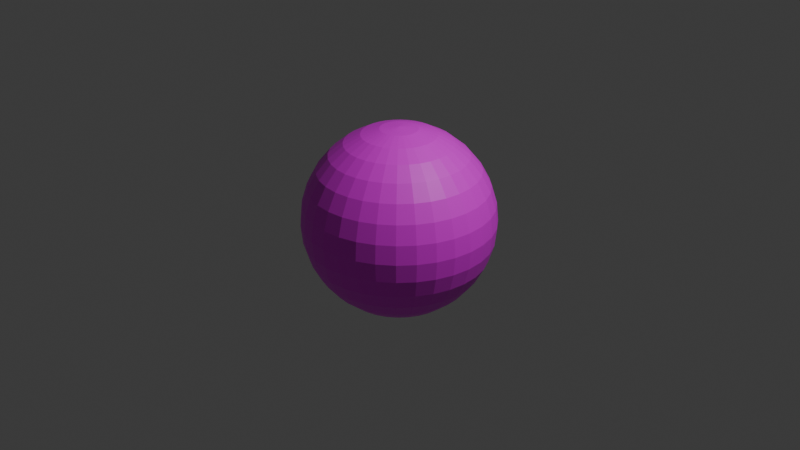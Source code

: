 # Source: sphere.blend  (saved by Blender 4.2.66; exported with 4.5.12 LTS)
import bpy
from mathutils import Matrix  # noqa: F401  (used for matrix-valued properties, if any)

bpy.ops.wm.read_factory_settings(use_empty=True)
scene = bpy.context.scene
scene.name = 'Scene'

# ---- collections
col_collection = bpy.data.collections.new('Collection'); scene.collection.children.link(col_collection)

# ---- images (referenced by path relative to the original .blend; pixels are not part of the script)
import os
ASSET_DIR = os.environ.get("B2B_ASSET_DIR", "")  # directory of the original .blend (textures are referenced by path, not embedded)
HERE = os.path.dirname(os.path.abspath(__file__))  # packed textures are extracted next to this script under _unpacked/

def load_image(name, relpath, width, height, colorspace="sRGB"):
    """Load a texture the original file referenced (path relative to the .blend, or extracted next to this script)."""
    p = next((c for c in (os.path.join(HERE, relpath), os.path.join(ASSET_DIR, relpath)) if relpath and os.path.exists(c)), "")
    if p:
        img = bpy.data.images.load(p, check_existing=True)
        img.name = name
    else:  # same state as the original file: an image datablock whose file is absent (Cycles renders it pink)
        img = bpy.data.images.new(name, width, height)
        img.source = "FILE"
        img.filepath = "//" + (relpath or name)
    img.colorspace_settings.name = colorspace
    return img
img_blue_red_gradient_jpg = load_image('blue_red_gradient.jpg', 'blue_red_gradient.jpg', 1024, 1024, 'sRGB')

# ---- materials (node trees are filled in below, after node groups)
mat_material_001 = bpy.data.materials.new('Material.001')

# ---- material node trees
mat_material_001.use_nodes = True; mat_material_001.node_tree.nodes.clear()
_N = mat_material_001.node_tree.nodes; _L = mat_material_001.node_tree.links
n0 = _N.new('ShaderNodeBsdfPrincipled'); n0.name = 'Principled BSDF'; n0.location = (10, 300)
n1 = _N.new('ShaderNodeOutputMaterial'); n1.name = 'Material Output'; n1.location = (300, 300)
n2 = _N.new('ShaderNodeTexImage'); n2.name = 'Image Texture'; n2.location = (-280, 280)
n2.image = img_blue_red_gradient_jpg
_L.new(n0.outputs[0], n1.inputs[0])
_L.new(n2.outputs[0], n0.inputs[0])
n1.is_active_output = True

# ---- world
world_world = bpy.data.worlds.new('World'); scene.world = world_world
world_world.use_nodes = True; world_world.node_tree.nodes.clear()
_N = world_world.node_tree.nodes; _L = world_world.node_tree.links
n0 = _N.new('ShaderNodeOutputWorld'); n0.name = 'World Output'; n0.location = (300, 300)
n1 = _N.new('ShaderNodeBackground'); n1.name = 'Background'; n1.location = (10, 300)
n1.inputs[0].default_value = (0.05088, 0.05088, 0.05088, 1.0)
_L.new(n1.outputs[0], n0.inputs[0])
n0.is_active_output = True
world_world.color = (0.05088, 0.05088, 0.05088)
world_world.sun_shadow_jitter_overblur = 0.0

# ---- cameras
cam_camera = bpy.data.cameras.new('Camera')
cam_camera.clip_end = 100.0
cam_camera.ortho_scale = 7.314

# ---- lights
light_light = bpy.data.lights.new('Light', 'POINT')
light_light.energy = 1000.0
light_light.shadow_soft_size = 0.1

# ---- meshes
me_sphere = bpy.data.meshes.new('Sphere')
me_sphere.from_pydata([(0.0, 0.5556, 0.8315), (0.0, 0.8315, 0.5556), (0.0, 0.9808, 0.1951), (0.0, 1.0, 0.0), (0.0, 0.9808, -0.1951), (0.0, 0.8315, -0.5556), (0.03806, 0.1913, 0.9808), (0.07466, 0.3753, 0.9239), (0.1084, 0.5449, 0.8315), (0.1379, 0.6935, 0.7071), (0.1622, 0.8155, 0.5556), (0.1802, 0.9061, 0.3827), (0.1913, 0.9619, 0.1951), (0.1951, 0.9808, 0.0), (0.1913, 0.9619, -0.1951), (0.1802, 0.9061, -0.3827), (0.1622, 0.8155, -0.5556), (0.1379, 0.6935, -0.7071), (0.1084, 0.5449, -0.8315), (0.07466, 0.3753, -0.9239), (0.03806, 0.1913, -0.9808), (0.07466, 0.1802, 0.9808), (0.1464, 0.3536, 0.9239), (0.2126, 0.5133, 0.8315), (0.2706, 0.6533, 0.7071), (0.3182, 0.7682, 0.5556), (0.3536, 0.8536, 0.3827), (0.3753, 0.9061, 0.1951), (0.3827, 0.9239, 0.0), (0.3753, 0.9061, -0.1951), (0.3536, 0.8536, -0.3827), (0.3182, 0.7682, -0.5556), (0.2706, 0.6533, -0.7071), (0.2126, 0.5133, -0.8315), (0.1464, 0.3536, -0.9239), (0.07466, 0.1802, -0.9808), (0.1084, 0.1622, 0.9808), (0.2126, 0.3182, 0.9239), (0.3087, 0.4619, 0.8315), (0.3928, 0.5879, 0.7071), (0.4619, 0.6913, 0.5556), (0.5133, 0.7682, 0.3827), (0.5449, 0.8155, 0.1951), (0.5556, 0.8315, 0.0), (0.5449, 0.8155, -0.1951), (0.5133, 0.7682, -0.3827), (0.4619, 0.6913, -0.5556), (0.3928, 0.5879, -0.7071), (0.3087, 0.4619, -0.8315), (0.2126, 0.3182, -0.9239), (0.1084, 0.1622, -0.9808), (0.1379, 0.1379, 0.9808), (0.2706, 0.2706, 0.9239), (0.3928, 0.3928, 0.8315), (0.5, 0.5, 0.7071), (0.5879, 0.5879, 0.5556), (0.6533, 0.6533, 0.3827), (0.6935, 0.6935, 0.1951), (0.7071, 0.7071, 0.0), (0.6935, 0.6935, -0.1951), (0.6533, 0.6533, -0.3827), (0.5879, 0.5879, -0.5556), (0.5, 0.5, -0.7071), (0.3928, 0.3928, -0.8315), (0.2706, 0.2706, -0.9239), (0.1379, 0.1379, -0.9808), (0.1622, 0.1084, 0.9808), (0.3182, 0.2126, 0.9239), (0.4619, 0.3087, 0.8315), (0.5879, 0.3928, 0.7071), (0.6913, 0.4619, 0.5556), (0.7682, 0.5133, 0.3827), (0.8155, 0.5449, 0.1951), (0.8315, 0.5556, 0.0), (0.8155, 0.5449, -0.1951), (0.7682, 0.5133, -0.3827), (0.6913, 0.4619, -0.5556), (0.5879, 0.3928, -0.7071), (0.4619, 0.3087, -0.8315), (0.3182, 0.2126, -0.9239), (0.1622, 0.1084, -0.9808), (0.0, 0.0, 1.0), (0.1802, 0.07466, 0.9808), (0.3536, 0.1464, 0.9239), (0.5133, 0.2126, 0.8315), (0.6533, 0.2706, 0.7071), (0.7682, 0.3182, 0.5556), (0.8536, 0.3536, 0.3827), (0.9061, 0.3753, 0.1951), (0.9239, 0.3827, 0.0), (0.9061, 0.3753, -0.1951), (0.8536, 0.3536, -0.3827), (0.7682, 0.3182, -0.5556), (0.6533, 0.2706, -0.7071), (0.5133, 0.2126, -0.8315), (0.3536, 0.1464, -0.9239), (0.1802, 0.07466, -0.9808), (0.1913, 0.03806, 0.9808), (0.3753, 0.07466, 0.9239), (0.5449, 0.1084, 0.8315), (0.6935, 0.1379, 0.7071), (0.8155, 0.1622, 0.5556), (0.9061, 0.1802, 0.3827), (0.9619, 0.1913, 0.1951), (0.9808, 0.1951, 0.0), (0.9619, 0.1913, -0.1951), (0.9061, 0.1802, -0.3827), (0.8155, 0.1622, -0.5556), (0.6935, 0.1379, -0.7071), (0.5449, 0.1084, -0.8315), (0.3753, 0.07466, -0.9239), (0.1913, 0.03806, -0.9808), (0.1951, -1.118e-08, 0.9808), (0.3827, -2.235e-08, 0.9239), (0.5556, -5.215e-08, 0.8315), (0.7071, 1.49e-08, 0.7071), (0.8315, -8.941e-08, 0.5556), (0.9239, 4.47e-08, 0.3827), (0.9808, -8.941e-08, 0.1951), (1.0, -1.639e-07, 0.0), (0.9808, -8.941e-08, -0.1951), (0.9239, 4.47e-08, -0.3827), (0.8315, -8.941e-08, -0.5556), (0.7071, 1.49e-08, -0.7071), (0.5556, -5.215e-08, -0.8315), (0.3827, -2.235e-08, -0.9239), (0.1951, -1.118e-08, -0.9808), (0.1913, -0.03806, 0.9808), (0.3753, -0.07466, 0.9239), (0.5449, -0.1084, 0.8315), (0.6935, -0.1379, 0.7071), (0.8155, -0.1622, 0.5556), (0.9061, -0.1802, 0.3827), (0.9619, -0.1913, 0.1951), (0.9808, -0.1951, 0.0), (0.9619, -0.1913, -0.1951), (0.9061, -0.1802, -0.3827), (0.8155, -0.1622, -0.5556), (0.6935, -0.1379, -0.7071), (0.5449, -0.1084, -0.8315), (0.3753, -0.07466, -0.9239), (0.1913, -0.03806, -0.9808), (0.1802, -0.07466, 0.9808), (0.3536, -0.1464, 0.9239), (0.5133, -0.2126, 0.8315), (0.6533, -0.2706, 0.7071), (0.7682, -0.3182, 0.5556), (0.8536, -0.3536, 0.3827), (0.9061, -0.3753, 0.1951), (0.9239, -0.3827, 0.0), (0.9061, -0.3753, -0.1951), (0.8536, -0.3536, -0.3827), (0.7682, -0.3182, -0.5556), (0.6533, -0.2706, -0.7071), (0.5133, -0.2126, -0.8315), (0.3536, -0.1464, -0.9239), (0.1802, -0.07466, -0.9808), (0.1622, -0.1084, 0.9808), (0.3182, -0.2126, 0.9239), (0.4619, -0.3087, 0.8315), (0.5879, -0.3928, 0.7071), (0.6913, -0.4619, 0.5556), (0.7682, -0.5133, 0.3827), (0.8155, -0.5449, 0.1951), (0.8315, -0.5556, 0.0), (0.8155, -0.5449, -0.1951), (0.7682, -0.5133, -0.3827), (0.6913, -0.4619, -0.5556), (0.5879, -0.3928, -0.7071), (0.4619, -0.3087, -0.8315), (0.3182, -0.2126, -0.9239), (0.1622, -0.1084, -0.9808), (0.1379, -0.1379, 0.9808), (0.2706, -0.2706, 0.9239), (0.3928, -0.3928, 0.8315), (0.5, -0.5, 0.7071), (0.5879, -0.5879, 0.5556), (0.6533, -0.6533, 0.3827), (0.6935, -0.6935, 0.1951), (0.7071, -0.7071, 0.0), (0.6935, -0.6935, -0.1951), (0.6533, -0.6533, -0.3827), (0.5879, -0.5879, -0.5556), (0.5, -0.5, -0.7071), (0.3928, -0.3928, -0.8315), (0.2706, -0.2706, -0.9239), (0.1379, -0.1379, -0.9808), (0.1084, -0.1622, 0.9808), (0.2126, -0.3182, 0.9239), (0.3087, -0.4619, 0.8315), (0.3928, -0.5879, 0.7071), (0.4619, -0.6913, 0.5556), (0.5133, -0.7682, 0.3827), (0.5449, -0.8155, 0.1951), (0.5556, -0.8315, 0.0), (0.5449, -0.8155, -0.1951), (0.5133, -0.7682, -0.3827), (0.4619, -0.6913, -0.5556), (0.3928, -0.5879, -0.7071), (0.3087, -0.4619, -0.8315), (0.2126, -0.3182, -0.9239), (0.1084, -0.1622, -0.9808), (0.07466, -0.1802, 0.9808), (0.1464, -0.3536, 0.9239), (0.2126, -0.5133, 0.8315), (0.2706, -0.6533, 0.7071), (0.3182, -0.7682, 0.5556), (0.3536, -0.8536, 0.3827), (0.3753, -0.9061, 0.1951), (0.3827, -0.9239, 0.0), (0.3753, -0.9061, -0.1951), (0.3536, -0.8536, -0.3827), (0.3182, -0.7682, -0.5556), (0.2706, -0.6533, -0.7071), (0.2126, -0.5133, -0.8315), (0.1464, -0.3536, -0.9239), (0.07466, -0.1802, -0.9808), (0.03806, -0.1913, 0.9808), (0.07466, -0.3753, 0.9239), (0.1084, -0.5449, 0.8315), (0.1379, -0.6935, 0.7071), (0.1622, -0.8155, 0.5556), (0.1802, -0.9061, 0.3827), (0.1913, -0.9619, 0.1951), (0.1951, -0.9808, 0.0), (0.1913, -0.9619, -0.1951), (0.1802, -0.9061, -0.3827), (0.1622, -0.8155, -0.5556), (0.1379, -0.6935, -0.7071), (0.1084, -0.5449, -0.8315), (0.07466, -0.3753, -0.9239), (0.03806, -0.1913, -0.9808), (-7.451e-09, -0.1951, 0.9808), (-5.215e-08, -0.3827, 0.9239), (-9.686e-08, -0.5556, 0.8315), (-1.49e-08, -0.7071, 0.7071), (-1.043e-07, -0.8315, 0.5556), (2.98e-08, -0.9239, 0.3827), (-1.341e-07, -0.9808, 0.1951), (-3.278e-07, -1.0, 0.0), (-1.341e-07, -0.9808, -0.1951), (2.98e-08, -0.9239, -0.3827), (-1.043e-07, -0.8315, -0.5556), (-1.49e-08, -0.7071, -0.7071), (-9.686e-08, -0.5556, -0.8315), (-5.215e-08, -0.3827, -0.9239), (-7.451e-09, -0.1951, -0.9808), (-0.03806, -0.1913, 0.9808), (-0.07466, -0.3753, 0.9239), (-0.1084, -0.5449, 0.8315), (-0.1379, -0.6935, 0.7071), (-0.1622, -0.8155, 0.5556), (-0.1802, -0.9061, 0.3827), (-0.1913, -0.9619, 0.1951), (-0.1951, -0.9808, 0.0), (-0.1913, -0.9619, -0.1951), (-0.1802, -0.9061, -0.3827), (-0.1622, -0.8155, -0.5556), (-0.1379, -0.6935, -0.7071), (-0.1084, -0.5449, -0.8315), (-0.07466, -0.3753, -0.9239), (-0.03806, -0.1913, -0.9808), (-0.07466, -0.1802, 0.9808), (-0.1464, -0.3536, 0.9239), (-0.2126, -0.5133, 0.8315), (-0.2706, -0.6533, 0.7071), (-0.3182, -0.7682, 0.5556), (-0.3536, -0.8536, 0.3827), (-0.3753, -0.9061, 0.1951), (-0.3827, -0.9239, 0.0), (-0.3753, -0.9061, -0.1951), (-0.3536, -0.8536, -0.3827), (-0.3182, -0.7682, -0.5556), (-0.2706, -0.6533, -0.7071), (-0.2126, -0.5133, -0.8315), (-0.1464, -0.3536, -0.9239), (-0.07466, -0.1802, -0.9808), (-0.1084, -0.1622, 0.9808), (-0.2126, -0.3182, 0.9239), (-0.3087, -0.4619, 0.8315), (-0.3928, -0.5879, 0.7071), (-0.4619, -0.6913, 0.5556), (-0.5133, -0.7682, 0.3827), (-0.5449, -0.8155, 0.1951), (-0.5556, -0.8315, 0.0), (-0.5449, -0.8155, -0.1951), (-0.5133, -0.7682, -0.3827), (-0.4619, -0.6913, -0.5556), (-0.3928, -0.5879, -0.7071), (-0.3087, -0.4619, -0.8315), (-0.2126, -0.3182, -0.9239), (-0.1084, -0.1622, -0.9808), (-0.1379, -0.1379, 0.9808), (-0.2706, -0.2706, 0.9239), (-0.3928, -0.3928, 0.8315), (-0.5, -0.5, 0.7071), (-0.5879, -0.5879, 0.5556), (-0.6533, -0.6533, 0.3827), (-0.6935, -0.6935, 0.1951), (-0.7071, -0.7071, 0.0), (-0.6935, -0.6935, -0.1951), (-0.6533, -0.6533, -0.3827), (-0.5879, -0.5879, -0.5556), (-0.5, -0.5, -0.7071), (-0.3928, -0.3928, -0.8315), (-0.2706, -0.2706, -0.9239), (-0.1379, -0.1379, -0.9808), (0.0, 0.0, -1.0), (-0.1622, -0.1084, 0.9808), (-0.3182, -0.2126, 0.9239), (-0.4619, -0.3087, 0.8315), (-0.5879, -0.3928, 0.7071), (-0.6913, -0.4619, 0.5556), (-0.7682, -0.5133, 0.3827), (-0.8155, -0.5449, 0.1951), (-0.8315, -0.5556, 0.0), (-0.8155, -0.5449, -0.1951), (-0.7682, -0.5133, -0.3827), (-0.6913, -0.4619, -0.5556), (-0.5879, -0.3928, -0.7071), (-0.4619, -0.3087, -0.8315), (-0.3182, -0.2126, -0.9239), (-0.1622, -0.1084, -0.9808), (-0.1802, -0.07466, 0.9808), (-0.3536, -0.1464, 0.9239), (-0.5133, -0.2126, 0.8315), (-0.6533, -0.2706, 0.7071), (-0.7682, -0.3182, 0.5556), (-0.8536, -0.3536, 0.3827), (-0.9061, -0.3753, 0.1951), (-0.9239, -0.3827, 0.0), (-0.9061, -0.3753, -0.1951), (-0.8536, -0.3536, -0.3827), (-0.7682, -0.3182, -0.5556), (-0.6533, -0.2706, -0.7071), (-0.5133, -0.2126, -0.8315), (-0.3536, -0.1464, -0.9239), (-0.1802, -0.07466, -0.9808), (-0.1913, -0.03806, 0.9808), (-0.3753, -0.07466, 0.9239), (-0.5449, -0.1084, 0.8315), (-0.6935, -0.1379, 0.7071), (-0.8155, -0.1622, 0.5556), (-0.9061, -0.1802, 0.3827), (-0.9619, -0.1913, 0.1951), (-0.9808, -0.1951, 0.0), (-0.9619, -0.1913, -0.1951), (-0.9061, -0.1802, -0.3827), (-0.8155, -0.1622, -0.5556), (-0.6935, -0.1379, -0.7071), (-0.5449, -0.1084, -0.8315), (-0.3753, -0.07466, -0.9239), (-0.1913, -0.03806, -0.9808), (-0.1951, 1.863e-08, 0.9808), (-0.3827, 5.215e-08, 0.9239), (-0.5556, 1.49e-07, 0.8315), (-0.7071, 2.98e-08, 0.7071), (-0.8315, 1.639e-07, 0.5556), (-0.9239, 1.49e-08, 0.3827), (-0.9808, 2.682e-07, 0.1951), (-1.0, 4.47e-07, 0.0), (-0.9808, 2.682e-07, -0.1951), (-0.9239, 1.49e-08, -0.3827), (-0.8315, 1.639e-07, -0.5556), (-0.7071, 2.98e-08, -0.7071), (-0.5556, 1.49e-07, -0.8315), (-0.3827, 5.215e-08, -0.9239), (-0.1951, 1.863e-08, -0.9808), (-0.1913, 0.03806, 0.9808), (-0.3753, 0.07466, 0.9239), (-0.5449, 0.1084, 0.8315), (-0.6935, 0.1379, 0.7071), (-0.8155, 0.1622, 0.5556), (-0.9061, 0.1802, 0.3827), (-0.9619, 0.1913, 0.1951), (-0.9808, 0.1951, 0.0), (-0.9619, 0.1913, -0.1951), (-0.9061, 0.1802, -0.3827), (-0.8155, 0.1622, -0.5556), (-0.6935, 0.1379, -0.7071), (-0.5449, 0.1084, -0.8315), (-0.3753, 0.07466, -0.9239), (-0.1913, 0.03806, -0.9808), (-0.1802, 0.07466, 0.9808), (-0.3536, 0.1464, 0.9239), (-0.5133, 0.2126, 0.8315), (-0.6533, 0.2706, 0.7071), (-0.7682, 0.3182, 0.5556), (-0.8536, 0.3536, 0.3827), (-0.9061, 0.3753, 0.1951), (-0.9239, 0.3827, 0.0), (-0.9061, 0.3753, -0.1951), (-0.8536, 0.3536, -0.3827), (-0.7682, 0.3182, -0.5556), (-0.6533, 0.2706, -0.7071), (-0.5133, 0.2126, -0.8315), (-0.3536, 0.1464, -0.9239), (-0.1802, 0.07466, -0.9808), (-0.1622, 0.1084, 0.9808), (-0.3182, 0.2126, 0.9239), (-0.4619, 0.3087, 0.8315), (-0.5879, 0.3928, 0.7071), (-0.6913, 0.4619, 0.5556), (-0.7682, 0.5133, 0.3827), (-0.8155, 0.5449, 0.1951), (-0.8315, 0.5556, 0.0), (-0.8155, 0.5449, -0.1951), (-0.7682, 0.5133, -0.3827), (-0.6913, 0.4619, -0.5556), (-0.5879, 0.3928, -0.7071), (-0.4619, 0.3087, -0.8315), (-0.3182, 0.2126, -0.9239), (-0.1622, 0.1084, -0.9808), (-0.1379, 0.1379, 0.9808), (-0.2706, 0.2706, 0.9239), (-0.3928, 0.3928, 0.8315), (-0.5, 0.5, 0.7071), (-0.5879, 0.5879, 0.5556), (-0.6533, 0.6533, 0.3827), (-0.6935, 0.6935, 0.1951), (-0.7071, 0.7071, 0.0), (-0.6935, 0.6935, -0.1951), (-0.6533, 0.6533, -0.3827), (-0.5879, 0.5879, -0.5556), (-0.5, 0.5, -0.7071), (-0.3928, 0.3928, -0.8315), (-0.2706, 0.2706, -0.9239), (-0.1379, 0.1379, -0.9808), (-0.1084, 0.1622, 0.9808), (-0.2126, 0.3182, 0.9239), (-0.3087, 0.4619, 0.8315), (-0.3928, 0.5879, 0.7071), (-0.4619, 0.6913, 0.5556), (-0.5133, 0.7682, 0.3827), (-0.5449, 0.8155, 0.1951), (-0.5556, 0.8315, 0.0), (-0.5449, 0.8155, -0.1951), (-0.5133, 0.7682, -0.3827), (-0.4619, 0.6913, -0.5556), (-0.3928, 0.5879, -0.7071), (-0.3087, 0.4619, -0.8315), (-0.2126, 0.3182, -0.9239), (-0.1084, 0.1622, -0.9808), (-0.07466, 0.1802, 0.9808), (-0.1464, 0.3536, 0.9239), (-0.2126, 0.5133, 0.8315), (-0.2706, 0.6533, 0.7071), (-0.3182, 0.7682, 0.5556), (-0.3536, 0.8536, 0.3827), (-0.3753, 0.9061, 0.1951), (-0.3827, 0.9239, 0.0), (-0.3753, 0.9061, -0.1951), (-0.3536, 0.8536, -0.3827), (-0.3182, 0.7682, -0.5556), (-0.2706, 0.6533, -0.7071), (-0.2126, 0.5133, -0.8315), (-0.1464, 0.3536, -0.9239), (-0.07466, 0.1802, -0.9808), (-0.03806, 0.1913, 0.9808), (-0.07466, 0.3753, 0.9239), (-0.1084, 0.5449, 0.8315), (-0.1379, 0.6935, 0.7071), (-0.1622, 0.8155, 0.5556), (-0.1802, 0.9061, 0.3827), (-0.1913, 0.9619, 0.1951), (-0.1951, 0.9808, 0.0), (-0.1913, 0.9619, -0.1951), (-0.1802, 0.9061, -0.3827), (-0.1622, 0.8155, -0.5556), (-0.1379, 0.6935, -0.7071), (-0.1084, 0.5449, -0.8315), (-0.07466, 0.3753, -0.9239), (-0.03806, 0.1913, -0.9808), (1.49e-08, 0.1951, 0.9808), (6.706e-08, 0.3827, 0.9239), (8.941e-08, 0.7071, 0.7071), (5.96e-08, 0.9239, 0.3827), (5.96e-08, 0.9239, -0.3827), (8.941e-08, 0.7071, -0.7071), (2.161e-07, 0.5556, -0.8315), (6.706e-08, 0.3827, -0.9239), (1.49e-08, 0.1951, -0.9808)], [], [(479, 478, 17, 18), (476, 1, 10, 11), (480, 479, 18, 19), (2, 476, 11, 12), (481, 480, 19, 20), (3, 2, 12, 13), (473, 81, 6), (307, 481, 20), (4, 3, 13, 14), (474, 473, 6, 7), (477, 4, 14, 15), (0, 474, 7, 8), (5, 477, 15, 16), (475, 0, 8, 9), (478, 5, 16, 17), (1, 475, 9, 10), (9, 8, 23, 24), (17, 16, 31, 32), (10, 9, 24, 25), (18, 17, 32, 33), (11, 10, 25, 26), (19, 18, 33, 34), (12, 11, 26, 27), (20, 19, 34, 35), (13, 12, 27, 28), (6, 81, 21), (307, 20, 35), (14, 13, 28, 29), (7, 6, 21, 22), (15, 14, 29, 30), (8, 7, 22, 23), (16, 15, 30, 31), (28, 27, 42, 43), (21, 81, 36), (307, 35, 50), (29, 28, 43, 44), (22, 21, 36, 37), (30, 29, 44, 45), (23, 22, 37, 38), (31, 30, 45, 46), (24, 23, 38, 39), (32, 31, 46, 47), (25, 24, 39, 40), (33, 32, 47, 48), (26, 25, 40, 41), (34, 33, 48, 49), (27, 26, 41, 42), (35, 34, 49, 50), (47, 46, 61, 62), (40, 39, 54, 55), (48, 47, 62, 63), (41, 40, 55, 56), (49, 48, 63, 64), (42, 41, 56, 57), (50, 49, 64, 65), (43, 42, 57, 58), (36, 81, 51), (307, 50, 65), (44, 43, 58, 59), (37, 36, 51, 52), (45, 44, 59, 60), (38, 37, 52, 53), (46, 45, 60, 61), (39, 38, 53, 54), (307, 65, 80), (59, 58, 73, 74), (52, 51, 66, 67), (60, 59, 74, 75), (53, 52, 67, 68), (61, 60, 75, 76), (54, 53, 68, 69), (62, 61, 76, 77), (55, 54, 69, 70), (63, 62, 77, 78), (56, 55, 70, 71), (64, 63, 78, 79), (57, 56, 71, 72), (65, 64, 79, 80), (58, 57, 72, 73), (51, 81, 66), (78, 77, 93, 94), (71, 70, 86, 87), (79, 78, 94, 95), (72, 71, 87, 88), (80, 79, 95, 96), (73, 72, 88, 89), (66, 81, 82), (307, 80, 96), (74, 73, 89, 90), (67, 66, 82, 83), (75, 74, 90, 91), (68, 67, 83, 84), (76, 75, 91, 92), (69, 68, 84, 85), (77, 76, 92, 93), (70, 69, 85, 86), (83, 82, 97, 98), (91, 90, 105, 106), (84, 83, 98, 99), (92, 91, 106, 107), (85, 84, 99, 100), (93, 92, 107, 108), (86, 85, 100, 101), (94, 93, 108, 109), (87, 86, 101, 102), (95, 94, 109, 110), (88, 87, 102, 103), (96, 95, 110, 111), (89, 88, 103, 104), (82, 81, 97), (307, 96, 111), (90, 89, 104, 105), (102, 101, 116, 117), (110, 109, 124, 125), (103, 102, 117, 118), (111, 110, 125, 126), (104, 103, 118, 119), (97, 81, 112), (307, 111, 126), (105, 104, 119, 120), (98, 97, 112, 113), (106, 105, 120, 121), (99, 98, 113, 114), (107, 106, 121, 122), (100, 99, 114, 115), (108, 107, 122, 123), (101, 100, 115, 116), (109, 108, 123, 124), (121, 120, 135, 136), (114, 113, 128, 129), (122, 121, 136, 137), (115, 114, 129, 130), (123, 122, 137, 138), (116, 115, 130, 131), (124, 123, 138, 139), (117, 116, 131, 132), (125, 124, 139, 140), (118, 117, 132, 133), (126, 125, 140, 141), (119, 118, 133, 134), (112, 81, 127), (307, 126, 141), (120, 119, 134, 135), (113, 112, 127, 128), (140, 139, 154, 155), (133, 132, 147, 148), (141, 140, 155, 156), (134, 133, 148, 149), (127, 81, 142), (307, 141, 156), (135, 134, 149, 150), (128, 127, 142, 143), (136, 135, 150, 151), (129, 128, 143, 144), (137, 136, 151, 152), (130, 129, 144, 145), (138, 137, 152, 153), (131, 130, 145, 146), (139, 138, 153, 154), (132, 131, 146, 147), (144, 143, 158, 159), (152, 151, 166, 167), (145, 144, 159, 160), (153, 152, 167, 168), (146, 145, 160, 161), (154, 153, 168, 169), (147, 146, 161, 162), (155, 154, 169, 170), (148, 147, 162, 163), (156, 155, 170, 171), (149, 148, 163, 164), (142, 81, 157), (307, 156, 171), (150, 149, 164, 165), (143, 142, 157, 158), (151, 150, 165, 166), (163, 162, 177, 178), (171, 170, 185, 186), (164, 163, 178, 179), (157, 81, 172), (307, 171, 186), (165, 164, 179, 180), (158, 157, 172, 173), (166, 165, 180, 181), (159, 158, 173, 174), (167, 166, 181, 182), (160, 159, 174, 175), (168, 167, 182, 183), (161, 160, 175, 176), (169, 168, 183, 184), (162, 161, 176, 177), (170, 169, 184, 185), (182, 181, 196, 197), (175, 174, 189, 190), (183, 182, 197, 198), (176, 175, 190, 191), (184, 183, 198, 199), (177, 176, 191, 192), (185, 184, 199, 200), (178, 177, 192, 193), (186, 185, 200, 201), (179, 178, 193, 194), (172, 81, 187), (307, 186, 201), (180, 179, 194, 195), (173, 172, 187, 188), (181, 180, 195, 196), (174, 173, 188, 189), (201, 200, 215, 216), (194, 193, 208, 209), (187, 81, 202), (307, 201, 216), (195, 194, 209, 210), (188, 187, 202, 203), (196, 195, 210, 211), (189, 188, 203, 204), (197, 196, 211, 212), (190, 189, 204, 205), (198, 197, 212, 213), (191, 190, 205, 206), (199, 198, 213, 214), (192, 191, 206, 207), (200, 199, 214, 215), (193, 192, 207, 208), (213, 212, 227, 228), (206, 205, 220, 221), (214, 213, 228, 229), (207, 206, 221, 222), (215, 214, 229, 230), (208, 207, 222, 223), (216, 215, 230, 231), (209, 208, 223, 224), (202, 81, 217), (307, 216, 231), (210, 209, 224, 225), (203, 202, 217, 218), (211, 210, 225, 226), (204, 203, 218, 219), (212, 211, 226, 227), (205, 204, 219, 220), (217, 81, 232), (307, 231, 246), (225, 224, 239, 240), (218, 217, 232, 233), (226, 225, 240, 241), (219, 218, 233, 234), (227, 226, 241, 242), (220, 219, 234, 235), (228, 227, 242, 243), (221, 220, 235, 236), (229, 228, 243, 244), (222, 221, 236, 237), (230, 229, 244, 245), (223, 222, 237, 238), (231, 230, 245, 246), (224, 223, 238, 239), (236, 235, 250, 251), (244, 243, 258, 259), (237, 236, 251, 252), (245, 244, 259, 260), (238, 237, 252, 253), (246, 245, 260, 261), (239, 238, 253, 254), (232, 81, 247), (307, 246, 261), (240, 239, 254, 255), (233, 232, 247, 248), (241, 240, 255, 256), (234, 233, 248, 249), (242, 241, 256, 257), (235, 234, 249, 250), (243, 242, 257, 258), (255, 254, 269, 270), (248, 247, 262, 263), (256, 255, 270, 271), (249, 248, 263, 264), (257, 256, 271, 272), (250, 249, 264, 265), (258, 257, 272, 273), (251, 250, 265, 266), (259, 258, 273, 274), (252, 251, 266, 267), (260, 259, 274, 275), (253, 252, 267, 268), (261, 260, 275, 276), (254, 253, 268, 269), (247, 81, 262), (307, 261, 276), (274, 273, 288, 289), (267, 266, 281, 282), (275, 274, 289, 290), (268, 267, 282, 283), (276, 275, 290, 291), (269, 268, 283, 284), (262, 81, 277), (307, 276, 291), (270, 269, 284, 285), (263, 262, 277, 278), (271, 270, 285, 286), (264, 263, 278, 279), (272, 271, 286, 287), (265, 264, 279, 280), (273, 272, 287, 288), (266, 265, 280, 281), (278, 277, 292, 293), (286, 285, 300, 301), (279, 278, 293, 294), (287, 286, 301, 302), (280, 279, 294, 295), (288, 287, 302, 303), (281, 280, 295, 296), (289, 288, 303, 304), (282, 281, 296, 297), (290, 289, 304, 305), (283, 282, 297, 298), (291, 290, 305, 306), (284, 283, 298, 299), (277, 81, 292), (307, 291, 306), (285, 284, 299, 300), (297, 296, 312, 313), (305, 304, 320, 321), (298, 297, 313, 314), (306, 305, 321, 322), (299, 298, 314, 315), (292, 81, 308), (307, 306, 322), (300, 299, 315, 316), (293, 292, 308, 309), (301, 300, 316, 317), (294, 293, 309, 310), (302, 301, 317, 318), (295, 294, 310, 311), (303, 302, 318, 319), (296, 295, 311, 312), (304, 303, 319, 320), (317, 316, 331, 332), (310, 309, 324, 325), (318, 317, 332, 333), (311, 310, 325, 326), (319, 318, 333, 334), (312, 311, 326, 327), (320, 319, 334, 335), (313, 312, 327, 328), (321, 320, 335, 336), (314, 313, 328, 329), (322, 321, 336, 337), (315, 314, 329, 330), (308, 81, 323), (307, 322, 337), (316, 315, 330, 331), (309, 308, 323, 324), (336, 335, 350, 351), (329, 328, 343, 344), (337, 336, 351, 352), (330, 329, 344, 345), (323, 81, 338), (307, 337, 352), (331, 330, 345, 346), (324, 323, 338, 339), (332, 331, 346, 347), (325, 324, 339, 340), (333, 332, 347, 348), (326, 325, 340, 341), (334, 333, 348, 349), (327, 326, 341, 342), (335, 334, 349, 350), (328, 327, 342, 343), (348, 347, 362, 363), (341, 340, 355, 356), (349, 348, 363, 364), (342, 341, 356, 357), (350, 349, 364, 365), (343, 342, 357, 358), (351, 350, 365, 366), (344, 343, 358, 359), (352, 351, 366, 367), (345, 344, 359, 360), (338, 81, 353), (307, 352, 367), (346, 345, 360, 361), (339, 338, 353, 354), (347, 346, 361, 362), (340, 339, 354, 355), (367, 366, 381, 382), (360, 359, 374, 375), (353, 81, 368), (307, 367, 382), (361, 360, 375, 376), (354, 353, 368, 369), (362, 361, 376, 377), (355, 354, 369, 370), (363, 362, 377, 378), (356, 355, 370, 371), (364, 363, 378, 379), (357, 356, 371, 372), (365, 364, 379, 380), (358, 357, 372, 373), (366, 365, 380, 381), (359, 358, 373, 374), (371, 370, 385, 386), (379, 378, 393, 394), (372, 371, 386, 387), (380, 379, 394, 395), (373, 372, 387, 388), (381, 380, 395, 396), (374, 373, 388, 389), (382, 381, 396, 397), (375, 374, 389, 390), (368, 81, 383), (307, 382, 397), (376, 375, 390, 391), (369, 368, 383, 384), (377, 376, 391, 392), (370, 369, 384, 385), (378, 377, 392, 393), (390, 389, 404, 405), (383, 81, 398), (307, 397, 412), (391, 390, 405, 406), (384, 383, 398, 399), (392, 391, 406, 407), (385, 384, 399, 400), (393, 392, 407, 408), (386, 385, 400, 401), (394, 393, 408, 409), (387, 386, 401, 402), (395, 394, 409, 410), (388, 387, 402, 403), (396, 395, 410, 411), (389, 388, 403, 404), (397, 396, 411, 412), (409, 408, 423, 424), (402, 401, 416, 417), (410, 409, 424, 425), (403, 402, 417, 418), (411, 410, 425, 426), (404, 403, 418, 419), (412, 411, 426, 427), (405, 404, 419, 420), (398, 81, 413), (307, 412, 427), (406, 405, 420, 421), (399, 398, 413, 414), (407, 406, 421, 422), (400, 399, 414, 415), (408, 407, 422, 423), (401, 400, 415, 416), (413, 81, 428), (307, 427, 442), (421, 420, 435, 436), (414, 413, 428, 429), (422, 421, 436, 437), (415, 414, 429, 430), (423, 422, 437, 438), (416, 415, 430, 431), (424, 423, 438, 439), (417, 416, 431, 432), (425, 424, 439, 440), (418, 417, 432, 433), (426, 425, 440, 441), (419, 418, 433, 434), (427, 426, 441, 442), (420, 419, 434, 435), (432, 431, 446, 447), (440, 439, 454, 455), (433, 432, 447, 448), (441, 440, 455, 456), (434, 433, 448, 449), (442, 441, 456, 457), (435, 434, 449, 450), (428, 81, 443), (307, 442, 457), (436, 435, 450, 451), (429, 428, 443, 444), (437, 436, 451, 452), (430, 429, 444, 445), (438, 437, 452, 453), (431, 430, 445, 446), (439, 438, 453, 454), (451, 450, 465, 466), (444, 443, 458, 459), (452, 451, 466, 467), (445, 444, 459, 460), (453, 452, 467, 468), (446, 445, 460, 461), (454, 453, 468, 469), (447, 446, 461, 462), (455, 454, 469, 470), (448, 447, 462, 463), (456, 455, 470, 471), (449, 448, 463, 464), (457, 456, 471, 472), (450, 449, 464, 465), (443, 81, 458), (307, 457, 472), (470, 469, 478, 479), (463, 462, 1, 476), (471, 470, 479, 480), (464, 463, 476, 2), (472, 471, 480, 481), (465, 464, 2, 3), (458, 81, 473), (307, 472, 481), (466, 465, 3, 4), (459, 458, 473, 474), (467, 466, 4, 477), (460, 459, 474, 0), (468, 467, 477, 5), (461, 460, 0, 475), (469, 468, 5, 478), (462, 461, 475, 1)])
_uv = me_sphere.uv_layers.new(name='UVMap')
_uv.uv.foreach_set('vector', [0.6781, 0.3455, 0.652, 0.3101, 0.677, 0.2882, 0.703, 0.3333, 0.4327, 0.2674, 0.398, 0.2868, 0.3753, 0.2567, 0.4164, 0.2314, 0.6964, 0.389, 0.6781, 0.3455, 0.703, 0.3333, 0.7158, 0.3856, 0.4697, 0.2555, 0.4327, 0.2674, 0.4164, 0.2314, 0.4606, 0.2149, 0.7006, 0.4393, 0.6964, 0.389, 0.7158, 0.3856, 0.711, 0.4408, 0.5079, 0.2519, 0.4697, 0.2555, 0.4606, 0.2149, 0.5072, 0.2092, 0.3205, 0.4411, 0.3332, 0.4947, 0.3102, 0.4427, 0.6872, 0.4938, 0.7006, 0.4393, 0.711, 0.4408, 0.546, 0.2549, 0.5079, 0.2519, 0.5072, 0.2092, 0.5539, 0.2137, 0.3242, 0.3919, 0.3205, 0.4411, 0.3102, 0.4427, 0.3053, 0.389, 0.5836, 0.2655, 0.546, 0.2549, 0.5539, 0.2137, 0.5989, 0.2287, 0.3409, 0.3488, 0.3242, 0.3919, 0.3053, 0.389, 0.3165, 0.3375, 0.6193, 0.2838, 0.5836, 0.2655, 0.5989, 0.2287, 0.641, 0.2531, 0.3661, 0.3133, 0.3409, 0.3488, 0.3165, 0.3375, 0.3412, 0.2926, 0.652, 0.3101, 0.6193, 0.2838, 0.641, 0.2531, 0.677, 0.2882, 0.398, 0.2868, 0.3661, 0.3133, 0.3412, 0.2926, 0.3753, 0.2567, 0.3412, 0.2926, 0.3165, 0.3375, 0.2862, 0.3284, 0.3088, 0.2716, 0.677, 0.2882, 0.641, 0.2531, 0.6712, 0.2175, 0.7089, 0.2663, 0.3753, 0.2567, 0.3412, 0.2926, 0.3088, 0.2716, 0.345, 0.2232, 0.703, 0.3333, 0.677, 0.2882, 0.7089, 0.2663, 0.7337, 0.3233, 0.4164, 0.2314, 0.3753, 0.2567, 0.345, 0.2232, 0.3929, 0.1872, 0.7158, 0.3856, 0.703, 0.3333, 0.7337, 0.3233, 0.7381, 0.3854, 0.4606, 0.2149, 0.4164, 0.2314, 0.3929, 0.1872, 0.4477, 0.1643, 0.711, 0.4408, 0.7158, 0.3856, 0.7381, 0.3854, 0.7218, 0.4445, 0.5072, 0.2092, 0.4606, 0.2149, 0.4477, 0.1643, 0.5061, 0.1559, 0.3102, 0.4427, 0.3332, 0.4947, 0.2998, 0.4463, 0.6872, 0.4938, 0.711, 0.4408, 0.7218, 0.4445, 0.5539, 0.2137, 0.5072, 0.2092, 0.5061, 0.1559, 0.565, 0.1621, 0.3053, 0.389, 0.3102, 0.4427, 0.2998, 0.4463, 0.2833, 0.3894, 0.5989, 0.2287, 0.5539, 0.2137, 0.565, 0.1621, 0.6212, 0.183, 0.3165, 0.3375, 0.3053, 0.389, 0.2833, 0.3894, 0.2862, 0.3284, 0.641, 0.2531, 0.5989, 0.2287, 0.6212, 0.183, 0.6712, 0.2175, 0.5061, 0.1559, 0.4477, 0.1643, 0.4292, 0.1007, 0.5044, 0.08709, 0.2998, 0.4463, 0.3332, 0.4947, 0.2895, 0.4524, 0.6872, 0.4938, 0.7218, 0.4445, 0.7325, 0.4507, 0.565, 0.1621, 0.5061, 0.1559, 0.5044, 0.08709, 0.5809, 0.09604, 0.2833, 0.3894, 0.2998, 0.4463, 0.2895, 0.4524, 0.2586, 0.3945, 0.6212, 0.183, 0.565, 0.1621, 0.5809, 0.09604, 0.6531, 0.1266, 0.2862, 0.3284, 0.2833, 0.3894, 0.2586, 0.3945, 0.2499, 0.3237, 0.6712, 0.2175, 0.6212, 0.183, 0.6531, 0.1266, 0.7128, 0.1773, 0.3088, 0.2716, 0.2862, 0.3284, 0.2499, 0.3237, 0.265, 0.2511, 0.7089, 0.2663, 0.6712, 0.2175, 0.7128, 0.1773, 0.7537, 0.2438, 0.345, 0.2232, 0.3088, 0.2716, 0.265, 0.2511, 0.302, 0.1842, 0.7337, 0.3233, 0.7089, 0.2663, 0.7537, 0.2438, 0.771, 0.3175, 0.3929, 0.1872, 0.345, 0.2232, 0.302, 0.1842, 0.3594, 0.133, 0.7381, 0.3854, 0.7337, 0.3233, 0.771, 0.3175, 0.7631, 0.3899, 0.4477, 0.1643, 0.3929, 0.1872, 0.3594, 0.133, 0.4292, 0.1007, 0.7218, 0.4445, 0.7381, 0.3854, 0.7631, 0.3899, 0.7325, 0.4507, 0.7537, 0.2438, 0.7128, 0.1773, 0.7719, 0.1323, 0.8148, 0.2238, 0.302, 0.1842, 0.265, 0.2511, 0.2042, 0.233, 0.2429, 0.1422, 0.771, 0.3175, 0.7537, 0.2438, 0.8148, 0.2238, 0.816, 0.3193, 0.3594, 0.133, 0.302, 0.1842, 0.2429, 0.1422, 0.3088, 0.0627, 0.7631, 0.3899, 0.771, 0.3175, 0.816, 0.3193, 0.7902, 0.4006, 0.4292, 0.1007, 0.3594, 0.133, 0.3088, 0.0627, 0.4023, 0.01593, 0.7325, 0.4507, 0.7631, 0.3899, 0.7902, 0.4006, 0.7425, 0.4596, 0.5044, 0.08709, 0.4292, 0.1007, 0.4023, 0.01593, 0.5018, -1.073e-08, 0.2895, 0.4524, 0.3332, 0.4947, 0.2802, 0.4611, 0.6872, 0.4938, 0.7325, 0.4507, 0.7425, 0.4596, 0.5809, 0.09604, 0.5044, 0.08709, 0.5018, -1.073e-08, 0.6038, 0.009115, 0.2586, 0.3945, 0.2895, 0.4524, 0.2802, 0.4611, 0.2327, 0.406, 0.6531, 0.1266, 0.5809, 0.09604, 0.6038, 0.009115, 0.7021, 0.05293, 0.2499, 0.3237, 0.2586, 0.3945, 0.2327, 0.406, 0.2042, 0.3268, 0.7128, 0.1773, 0.6531, 0.1266, 0.7021, 0.05293, 0.7719, 0.1323, 0.265, 0.2511, 0.2499, 0.3237, 0.2042, 0.3268, 0.2042, 0.233, 0.6872, 0.4938, 0.7402, 0.5276, 0.7309, 0.5363, 0.6209, 0.9759, 0.5137, 1.0, 0.513, 0.9022, 0.5906, 0.8899, 0.2311, 0.5876, 0.2782, 0.5289, 0.2881, 0.5378, 0.2582, 0.5983, 0.7087, 0.9219, 0.6209, 0.9759, 0.5906, 0.8899, 0.6603, 0.8562, 0.2042, 0.6695, 0.2311, 0.5876, 0.2582, 0.5983, 0.2497, 0.6702, 0.7789, 0.8486, 0.7087, 0.9219, 0.6603, 0.8562, 0.7173, 0.8043, 0.2111, 0.7618, 0.2042, 0.6695, 0.2497, 0.6702, 0.2673, 0.7434, 0.8127, 0.7556, 0.7789, 0.8486, 0.7173, 0.8043, 0.7555, 0.7386, 0.2478, 0.8532, 0.2111, 0.7618, 0.2673, 0.7434, 0.3082, 0.8076, 0.818, 0.6628, 0.8127, 0.7556, 0.7555, 0.7386, 0.7711, 0.6652, 0.3185, 0.9245, 0.2478, 0.8532, 0.3082, 0.8076, 0.3655, 0.8584, 0.7871, 0.583, 0.818, 0.6628, 0.7711, 0.6652, 0.7609, 0.5947, 0.4063, 0.977, 0.3185, 0.9245, 0.3655, 0.8584, 0.4354, 0.891, 0.7402, 0.5276, 0.7871, 0.583, 0.7609, 0.5947, 0.7309, 0.5363, 0.5137, 1.0, 0.4063, 0.977, 0.4354, 0.891, 0.513, 0.9022, 0.2782, 0.5289, 0.3332, 0.4947, 0.2881, 0.5378, 0.7711, 0.6652, 0.7555, 0.7386, 0.7118, 0.7177, 0.7336, 0.6603, 0.3655, 0.8584, 0.3082, 0.8076, 0.3487, 0.7689, 0.3976, 0.8043, 0.7609, 0.5947, 0.7711, 0.6652, 0.7336, 0.6603, 0.7369, 0.5997, 0.4354, 0.891, 0.3655, 0.8584, 0.3976, 0.8043, 0.4533, 0.8257, 0.7309, 0.5363, 0.7609, 0.5947, 0.7369, 0.5997, 0.7205, 0.5423, 0.513, 0.9022, 0.4354, 0.891, 0.4533, 0.8257, 0.5125, 0.8325, 0.2881, 0.5378, 0.3332, 0.4947, 0.2988, 0.5439, 0.6872, 0.4938, 0.7309, 0.5363, 0.7205, 0.5423, 0.5906, 0.8899, 0.513, 0.9022, 0.5125, 0.8325, 0.5716, 0.8247, 0.2582, 0.5983, 0.2881, 0.5378, 0.2988, 0.5439, 0.2828, 0.6028, 0.6603, 0.8562, 0.5906, 0.8899, 0.5716, 0.8247, 0.6269, 0.8022, 0.2497, 0.6702, 0.2582, 0.5983, 0.2828, 0.6028, 0.2878, 0.6641, 0.7173, 0.8043, 0.6603, 0.8562, 0.6269, 0.8022, 0.6748, 0.7656, 0.2673, 0.7434, 0.2497, 0.6702, 0.2878, 0.6641, 0.3115, 0.721, 0.7555, 0.7386, 0.7173, 0.8043, 0.6748, 0.7656, 0.7118, 0.7177, 0.3082, 0.8076, 0.2673, 0.7434, 0.3115, 0.721, 0.3487, 0.7689, 0.2828, 0.6028, 0.2988, 0.5439, 0.3095, 0.5475, 0.3048, 0.6026, 0.6269, 0.8022, 0.5716, 0.8247, 0.5589, 0.7736, 0.6037, 0.758, 0.2878, 0.6641, 0.2828, 0.6028, 0.3048, 0.6026, 0.3184, 0.6542, 0.6748, 0.7656, 0.6269, 0.8022, 0.6037, 0.758, 0.6444, 0.7317, 0.3115, 0.721, 0.2878, 0.6641, 0.3184, 0.6542, 0.344, 0.6989, 0.7118, 0.7177, 0.6748, 0.7656, 0.6444, 0.7317, 0.6787, 0.6961, 0.3487, 0.7689, 0.3115, 0.721, 0.344, 0.6989, 0.3789, 0.7341, 0.7336, 0.6603, 0.7118, 0.7177, 0.6787, 0.6961, 0.7035, 0.6512, 0.3976, 0.8043, 0.3487, 0.7689, 0.3789, 0.7341, 0.4201, 0.7596, 0.7369, 0.5997, 0.7336, 0.6603, 0.7035, 0.6512, 0.7152, 0.5999, 0.4533, 0.8257, 0.3976, 0.8043, 0.4201, 0.7596, 0.4652, 0.7744, 0.7205, 0.5423, 0.7369, 0.5997, 0.7152, 0.5999, 0.71, 0.5459, 0.5125, 0.8325, 0.4533, 0.8257, 0.4652, 0.7744, 0.5121, 0.779, 0.2988, 0.5439, 0.3332, 0.4947, 0.3095, 0.5475, 0.6872, 0.4938, 0.7205, 0.5423, 0.71, 0.5459, 0.5716, 0.8247, 0.5125, 0.8325, 0.5121, 0.779, 0.5589, 0.7736, 0.4201, 0.7596, 0.3789, 0.7341, 0.4008, 0.7038, 0.4361, 0.7224, 0.7152, 0.5999, 0.7035, 0.6512, 0.6791, 0.6397, 0.6963, 0.5969, 0.4652, 0.7744, 0.4201, 0.7596, 0.4361, 0.7224, 0.4735, 0.7331, 0.71, 0.5459, 0.7152, 0.5999, 0.6963, 0.5969, 0.6997, 0.5475, 0.5121, 0.779, 0.4652, 0.7744, 0.4735, 0.7331, 0.5117, 0.7362, 0.3095, 0.5475, 0.3332, 0.4947, 0.3198, 0.549, 0.6872, 0.4938, 0.71, 0.5459, 0.6997, 0.5475, 0.5589, 0.7736, 0.5121, 0.779, 0.5117, 0.7362, 0.5499, 0.7324, 0.3048, 0.6026, 0.3095, 0.5475, 0.3198, 0.549, 0.3243, 0.5991, 0.6037, 0.758, 0.5589, 0.7736, 0.5499, 0.7324, 0.587, 0.7212, 0.3184, 0.6542, 0.3048, 0.6026, 0.3243, 0.5991, 0.3423, 0.6423, 0.6444, 0.7317, 0.6037, 0.758, 0.587, 0.7212, 0.622, 0.7019, 0.344, 0.6989, 0.3184, 0.6542, 0.3423, 0.6423, 0.3688, 0.6773, 0.6787, 0.6961, 0.6444, 0.7317, 0.622, 0.7019, 0.6534, 0.675, 0.3789, 0.7341, 0.344, 0.6989, 0.3688, 0.6773, 0.4008, 0.7038, 0.7035, 0.6512, 0.6787, 0.6961, 0.6534, 0.675, 0.6791, 0.6397, 0.587, 0.7212, 0.5499, 0.7324, 0.5434, 0.6983, 0.5749, 0.69, 0.3423, 0.6423, 0.3243, 0.5991, 0.341, 0.5935, 0.3616, 0.6294, 0.622, 0.7019, 0.587, 0.7212, 0.5749, 0.69, 0.6053, 0.6756, 0.3688, 0.6773, 0.3423, 0.6423, 0.3616, 0.6294, 0.388, 0.6569, 0.6534, 0.675, 0.622, 0.7019, 0.6053, 0.6756, 0.6339, 0.655, 0.4008, 0.7038, 0.3688, 0.6773, 0.388, 0.6569, 0.4171, 0.6771, 0.6791, 0.6397, 0.6534, 0.675, 0.6339, 0.655, 0.6595, 0.6272, 0.4361, 0.7224, 0.4008, 0.7038, 0.4171, 0.6771, 0.4478, 0.691, 0.6963, 0.5969, 0.6791, 0.6397, 0.6595, 0.6272, 0.6797, 0.5914, 0.4735, 0.7331, 0.4361, 0.7224, 0.4478, 0.691, 0.4795, 0.6988, 0.6997, 0.5475, 0.6963, 0.5969, 0.6797, 0.5914, 0.6902, 0.5472, 0.5117, 0.7362, 0.4735, 0.7331, 0.4795, 0.6988, 0.5114, 0.7011, 0.3198, 0.549, 0.3332, 0.4947, 0.3295, 0.5487, 0.6872, 0.4938, 0.6997, 0.5475, 0.6902, 0.5472, 0.5499, 0.7324, 0.5117, 0.7362, 0.5114, 0.7011, 0.5434, 0.6983, 0.3243, 0.5991, 0.3198, 0.549, 0.3295, 0.5487, 0.341, 0.5935, 0.6797, 0.5914, 0.6595, 0.6272, 0.6435, 0.6141, 0.6656, 0.5845, 0.4795, 0.6988, 0.4478, 0.691, 0.4565, 0.6639, 0.4839, 0.6697, 0.6902, 0.5472, 0.6797, 0.5914, 0.6656, 0.5845, 0.6814, 0.5455, 0.5114, 0.7011, 0.4795, 0.6988, 0.4839, 0.6697, 0.5112, 0.6714, 0.3295, 0.5487, 0.3332, 0.4947, 0.3384, 0.547, 0.6872, 0.4938, 0.6902, 0.5472, 0.6814, 0.5455, 0.5434, 0.6983, 0.5114, 0.7011, 0.5112, 0.6714, 0.5385, 0.6693, 0.341, 0.5935, 0.3295, 0.5487, 0.3384, 0.547, 0.3549, 0.5864, 0.5749, 0.69, 0.5434, 0.6983, 0.5385, 0.6693, 0.5657, 0.6631, 0.3616, 0.6294, 0.341, 0.5935, 0.3549, 0.5864, 0.3777, 0.6159, 0.6053, 0.6756, 0.5749, 0.69, 0.5657, 0.6631, 0.5926, 0.6522, 0.388, 0.6569, 0.3616, 0.6294, 0.3777, 0.6159, 0.4029, 0.6378, 0.6339, 0.655, 0.6053, 0.6756, 0.5926, 0.6522, 0.6188, 0.6362, 0.4171, 0.6771, 0.388, 0.6569, 0.4029, 0.6378, 0.4294, 0.6534, 0.6595, 0.6272, 0.6339, 0.655, 0.6188, 0.6362, 0.6435, 0.6141, 0.4478, 0.691, 0.4171, 0.6771, 0.4294, 0.6534, 0.4565, 0.6639, 0.3777, 0.6159, 0.3549, 0.5864, 0.3669, 0.5784, 0.3903, 0.6027, 0.5926, 0.6522, 0.5657, 0.6631, 0.5588, 0.6395, 0.5828, 0.6311, 0.4029, 0.6378, 0.3777, 0.6159, 0.3903, 0.6027, 0.4145, 0.62, 0.6188, 0.6362, 0.5926, 0.6522, 0.5828, 0.6311, 0.6069, 0.6187, 0.4294, 0.6534, 0.4029, 0.6378, 0.4145, 0.62, 0.4389, 0.6321, 0.6435, 0.6141, 0.6188, 0.6362, 0.6069, 0.6187, 0.631, 0.6012, 0.4565, 0.6639, 0.4294, 0.6534, 0.4389, 0.6321, 0.4631, 0.6402, 0.6656, 0.5845, 0.6435, 0.6141, 0.631, 0.6012, 0.6537, 0.5767, 0.4839, 0.6697, 0.4565, 0.6639, 0.4631, 0.6402, 0.4871, 0.6446, 0.6814, 0.5455, 0.6656, 0.5845, 0.6537, 0.5767, 0.6734, 0.5427, 0.5112, 0.6714, 0.4839, 0.6697, 0.4871, 0.6446, 0.511, 0.6458, 0.3384, 0.547, 0.3332, 0.4947, 0.3465, 0.5442, 0.6872, 0.4938, 0.6814, 0.5455, 0.6734, 0.5427, 0.5385, 0.6693, 0.5112, 0.6714, 0.511, 0.6458, 0.5349, 0.6443, 0.3549, 0.5864, 0.3384, 0.547, 0.3465, 0.5442, 0.3669, 0.5784, 0.5657, 0.6631, 0.5385, 0.6693, 0.5349, 0.6443, 0.5588, 0.6395, 0.4871, 0.6446, 0.4631, 0.6402, 0.4682, 0.619, 0.4896, 0.6224, 0.6734, 0.5427, 0.6537, 0.5767, 0.6439, 0.5681, 0.6664, 0.5389, 0.511, 0.6458, 0.4871, 0.6446, 0.4896, 0.6224, 0.5109, 0.6233, 0.3465, 0.5442, 0.3332, 0.4947, 0.3535, 0.5404, 0.6872, 0.4938, 0.6734, 0.5427, 0.6664, 0.5389, 0.5349, 0.6443, 0.511, 0.6458, 0.5109, 0.6233, 0.5321, 0.6221, 0.3669, 0.5784, 0.3465, 0.5442, 0.3535, 0.5404, 0.3769, 0.5697, 0.5588, 0.6395, 0.5349, 0.6443, 0.5321, 0.6221, 0.5535, 0.6185, 0.3903, 0.6027, 0.3669, 0.5784, 0.3769, 0.5697, 0.4004, 0.5896, 0.5828, 0.6311, 0.5588, 0.6395, 0.5535, 0.6185, 0.5753, 0.612, 0.4145, 0.62, 0.3903, 0.6027, 0.4004, 0.5896, 0.4236, 0.6034, 0.6069, 0.6187, 0.5828, 0.6311, 0.5753, 0.612, 0.5976, 0.6022, 0.4389, 0.6321, 0.4145, 0.62, 0.4236, 0.6034, 0.4463, 0.6127, 0.631, 0.6012, 0.6069, 0.6187, 0.5976, 0.6022, 0.6205, 0.5882, 0.4631, 0.6402, 0.4389, 0.6321, 0.4463, 0.6127, 0.4682, 0.619, 0.6537, 0.5767, 0.631, 0.6012, 0.6205, 0.5882, 0.6439, 0.5681, 0.5753, 0.612, 0.5535, 0.6185, 0.5493, 0.5994, 0.5693, 0.5943, 0.4236, 0.6034, 0.4004, 0.5896, 0.4088, 0.5767, 0.4311, 0.5876, 0.5976, 0.6022, 0.5753, 0.612, 0.5693, 0.5943, 0.5901, 0.5867, 0.4463, 0.6127, 0.4236, 0.6034, 0.4311, 0.5876, 0.4519, 0.5952, 0.6205, 0.5882, 0.5976, 0.6022, 0.5901, 0.5867, 0.6121, 0.5755, 0.4682, 0.619, 0.4463, 0.6127, 0.4519, 0.5952, 0.472, 0.5999, 0.6439, 0.5681, 0.6205, 0.5882, 0.6121, 0.5755, 0.6357, 0.5591, 0.4896, 0.6224, 0.4682, 0.619, 0.472, 0.5999, 0.4915, 0.6025, 0.6664, 0.5389, 0.6439, 0.5681, 0.6357, 0.5591, 0.6603, 0.5343, 0.5109, 0.6233, 0.4896, 0.6224, 0.4915, 0.6025, 0.5107, 0.6032, 0.3535, 0.5404, 0.3332, 0.4947, 0.3597, 0.5359, 0.6872, 0.4938, 0.6664, 0.5389, 0.6603, 0.5343, 0.5321, 0.6221, 0.5109, 0.6233, 0.5107, 0.6032, 0.5299, 0.6023, 0.3769, 0.5697, 0.3535, 0.5404, 0.3597, 0.5359, 0.3849, 0.5606, 0.5535, 0.6185, 0.5321, 0.6221, 0.5299, 0.6023, 0.5493, 0.5994, 0.4004, 0.5896, 0.3769, 0.5697, 0.3849, 0.5606, 0.4088, 0.5767, 0.6603, 0.5343, 0.6357, 0.5591, 0.6288, 0.55, 0.6552, 0.5293, 0.5107, 0.6032, 0.4915, 0.6025, 0.493, 0.5844, 0.5106, 0.5849, 0.3597, 0.5359, 0.3332, 0.4947, 0.365, 0.5309, 0.6872, 0.4938, 0.6603, 0.5343, 0.6552, 0.5293, 0.5299, 0.6023, 0.5107, 0.6032, 0.5106, 0.5849, 0.5282, 0.5841, 0.3849, 0.5606, 0.3597, 0.5359, 0.365, 0.5309, 0.3917, 0.5514, 0.5493, 0.5994, 0.5299, 0.6023, 0.5282, 0.5841, 0.5461, 0.5819, 0.4088, 0.5767, 0.3849, 0.5606, 0.3917, 0.5514, 0.4153, 0.5643, 0.5693, 0.5943, 0.5493, 0.5994, 0.5461, 0.5819, 0.5647, 0.578, 0.4311, 0.5876, 0.4088, 0.5767, 0.4153, 0.5643, 0.4367, 0.5729, 0.5901, 0.5867, 0.5693, 0.5943, 0.5647, 0.578, 0.5843, 0.572, 0.4519, 0.5952, 0.4311, 0.5876, 0.4367, 0.5729, 0.4564, 0.5787, 0.6121, 0.5755, 0.5901, 0.5867, 0.5843, 0.572, 0.6055, 0.5632, 0.472, 0.5999, 0.4519, 0.5952, 0.4564, 0.5787, 0.475, 0.5824, 0.6357, 0.5591, 0.6121, 0.5755, 0.6055, 0.5632, 0.6288, 0.55, 0.4915, 0.6025, 0.472, 0.5999, 0.475, 0.5824, 0.493, 0.5844, 0.5843, 0.572, 0.5647, 0.578, 0.5611, 0.5626, 0.5798, 0.558, 0.4564, 0.5787, 0.4367, 0.5729, 0.4411, 0.5588, 0.4598, 0.5632, 0.6055, 0.5632, 0.5843, 0.572, 0.5798, 0.558, 0.6003, 0.5512, 0.475, 0.5824, 0.4564, 0.5787, 0.4598, 0.5632, 0.4773, 0.5661, 0.6288, 0.55, 0.6055, 0.5632, 0.6003, 0.5512, 0.6233, 0.5407, 0.493, 0.5844, 0.475, 0.5824, 0.4773, 0.5661, 0.4941, 0.5675, 0.6552, 0.5293, 0.6288, 0.55, 0.6233, 0.5407, 0.6507, 0.5239, 0.5106, 0.5849, 0.493, 0.5844, 0.4941, 0.5675, 0.5105, 0.5679, 0.365, 0.5309, 0.3332, 0.4947, 0.3694, 0.5255, 0.6872, 0.4938, 0.6552, 0.5293, 0.6507, 0.5239, 0.5282, 0.5841, 0.5106, 0.5849, 0.5105, 0.5679, 0.5269, 0.5673, 0.3917, 0.5514, 0.365, 0.5309, 0.3694, 0.5255, 0.3971, 0.542, 0.5461, 0.5819, 0.5282, 0.5841, 0.5269, 0.5673, 0.5437, 0.5657, 0.4153, 0.5643, 0.3917, 0.5514, 0.3971, 0.542, 0.4205, 0.5522, 0.5647, 0.578, 0.5461, 0.5819, 0.5437, 0.5657, 0.5611, 0.5626, 0.4367, 0.5729, 0.4153, 0.5643, 0.4205, 0.5522, 0.4411, 0.5588, 0.3694, 0.5255, 0.3332, 0.4947, 0.3729, 0.5197, 0.6872, 0.4938, 0.6507, 0.5239, 0.6472, 0.5181, 0.5269, 0.5673, 0.5105, 0.5679, 0.5104, 0.552, 0.5259, 0.5516, 0.3971, 0.542, 0.3694, 0.5255, 0.3729, 0.5197, 0.4014, 0.5326, 0.5437, 0.5657, 0.5269, 0.5673, 0.5259, 0.5516, 0.5418, 0.5503, 0.4205, 0.5522, 0.3971, 0.542, 0.4014, 0.5326, 0.4244, 0.5404, 0.5611, 0.5626, 0.5437, 0.5657, 0.5418, 0.5503, 0.5584, 0.5481, 0.4411, 0.5588, 0.4205, 0.5522, 0.4244, 0.5404, 0.4444, 0.5453, 0.5798, 0.558, 0.5611, 0.5626, 0.5584, 0.5481, 0.5763, 0.5445, 0.4598, 0.5632, 0.4411, 0.5588, 0.4444, 0.5453, 0.4624, 0.5486, 0.6003, 0.5512, 0.5798, 0.558, 0.5763, 0.5445, 0.5962, 0.5394, 0.4773, 0.5661, 0.4598, 0.5632, 0.4624, 0.5486, 0.479, 0.5507, 0.6233, 0.5407, 0.6003, 0.5512, 0.5962, 0.5394, 0.6191, 0.5313, 0.4941, 0.5675, 0.4773, 0.5661, 0.479, 0.5507, 0.4949, 0.5518, 0.6507, 0.5239, 0.6233, 0.5407, 0.6191, 0.5313, 0.6472, 0.5181, 0.5105, 0.5679, 0.4941, 0.5675, 0.4949, 0.5518, 0.5104, 0.552, 0.4624, 0.5486, 0.4444, 0.5453, 0.4469, 0.5322, 0.4642, 0.5346, 0.5962, 0.5394, 0.5763, 0.5445, 0.5737, 0.5315, 0.5932, 0.5278, 0.479, 0.5507, 0.4624, 0.5486, 0.4642, 0.5346, 0.4803, 0.536, 0.6191, 0.5313, 0.5962, 0.5394, 0.5932, 0.5278, 0.6159, 0.5219, 0.4949, 0.5518, 0.479, 0.5507, 0.4803, 0.536, 0.4955, 0.5368, 0.6472, 0.5181, 0.6191, 0.5313, 0.6159, 0.5219, 0.6446, 0.5121, 0.5104, 0.552, 0.4949, 0.5518, 0.4955, 0.5368, 0.5103, 0.5369, 0.3729, 0.5197, 0.3332, 0.4947, 0.3757, 0.5137, 0.6872, 0.4938, 0.6472, 0.5181, 0.6446, 0.5121, 0.5259, 0.5516, 0.5104, 0.552, 0.5103, 0.5369, 0.5252, 0.5366, 0.4014, 0.5326, 0.3729, 0.5197, 0.3757, 0.5137, 0.4044, 0.5232, 0.5418, 0.5503, 0.5259, 0.5516, 0.5252, 0.5366, 0.5404, 0.5357, 0.4244, 0.5404, 0.4014, 0.5326, 0.4044, 0.5232, 0.4274, 0.5287, 0.5584, 0.5481, 0.5418, 0.5503, 0.5404, 0.5357, 0.5564, 0.534, 0.4444, 0.5453, 0.4244, 0.5404, 0.4274, 0.5287, 0.4469, 0.5322, 0.5763, 0.5445, 0.5584, 0.5481, 0.5564, 0.534, 0.5737, 0.5315, 0.5252, 0.5366, 0.5103, 0.5369, 0.5102, 0.5223, 0.5246, 0.5221, 0.4044, 0.5232, 0.3757, 0.5137, 0.3775, 0.5076, 0.4066, 0.5138, 0.5404, 0.5357, 0.5252, 0.5366, 0.5246, 0.5221, 0.5394, 0.5215, 0.4274, 0.5287, 0.4044, 0.5232, 0.4066, 0.5138, 0.4294, 0.5173, 0.5564, 0.534, 0.5404, 0.5357, 0.5394, 0.5215, 0.555, 0.5205, 0.4469, 0.5322, 0.4274, 0.5287, 0.4294, 0.5173, 0.4485, 0.5195, 0.5737, 0.5315, 0.5564, 0.534, 0.555, 0.5205, 0.5719, 0.5188, 0.4642, 0.5346, 0.4469, 0.5322, 0.4485, 0.5195, 0.4655, 0.521, 0.5932, 0.5278, 0.5737, 0.5315, 0.5719, 0.5188, 0.5911, 0.5164, 0.4803, 0.536, 0.4642, 0.5346, 0.4655, 0.521, 0.4811, 0.5219, 0.6159, 0.5219, 0.5932, 0.5278, 0.5911, 0.5164, 0.6137, 0.5125, 0.4955, 0.5368, 0.4803, 0.536, 0.4811, 0.5219, 0.4959, 0.5223, 0.6446, 0.5121, 0.6159, 0.5219, 0.6137, 0.5125, 0.6428, 0.5059, 0.5103, 0.5369, 0.4955, 0.5368, 0.4959, 0.5223, 0.5102, 0.5223, 0.3757, 0.5137, 0.3332, 0.4947, 0.3775, 0.5076, 0.6872, 0.4938, 0.6446, 0.5121, 0.6428, 0.5059, 0.5911, 0.5164, 0.5719, 0.5188, 0.5709, 0.5063, 0.5898, 0.5051, 0.4811, 0.5219, 0.4655, 0.521, 0.4662, 0.5076, 0.4815, 0.508, 0.6137, 0.5125, 0.5911, 0.5164, 0.5898, 0.5051, 0.6124, 0.503, 0.4959, 0.5223, 0.4811, 0.5219, 0.4815, 0.508, 0.496, 0.5082, 0.6428, 0.5059, 0.6137, 0.5125, 0.6124, 0.503, 0.6417, 0.4996, 0.5102, 0.5223, 0.4959, 0.5223, 0.496, 0.5082, 0.5102, 0.5081, 0.3775, 0.5076, 0.3332, 0.4947, 0.3785, 0.5013, 0.6872, 0.4938, 0.6428, 0.5059, 0.6417, 0.4996, 0.5246, 0.5221, 0.5102, 0.5223, 0.5102, 0.5081, 0.5243, 0.508, 0.4066, 0.5138, 0.3775, 0.5076, 0.3785, 0.5013, 0.408, 0.5043, 0.5394, 0.5215, 0.5246, 0.5221, 0.5243, 0.508, 0.5388, 0.5077, 0.4294, 0.5173, 0.4066, 0.5138, 0.408, 0.5043, 0.4305, 0.506, 0.555, 0.5205, 0.5394, 0.5215, 0.5388, 0.5077, 0.5541, 0.5071, 0.4485, 0.5195, 0.4294, 0.5173, 0.4305, 0.506, 0.4495, 0.5069, 0.5719, 0.5188, 0.555, 0.5205, 0.5541, 0.5071, 0.5709, 0.5063, 0.4655, 0.521, 0.4485, 0.5195, 0.4495, 0.5069, 0.4662, 0.5076, 0.408, 0.5043, 0.3785, 0.5013, 0.3788, 0.495, 0.4082, 0.4949, 0.5388, 0.5077, 0.5243, 0.508, 0.5241, 0.4941, 0.5386, 0.494, 0.4305, 0.506, 0.408, 0.5043, 0.4082, 0.4949, 0.4309, 0.4947, 0.5541, 0.5071, 0.5388, 0.5077, 0.5386, 0.494, 0.5538, 0.4939, 0.4495, 0.5069, 0.4305, 0.506, 0.4309, 0.4947, 0.4497, 0.4945, 0.5709, 0.5063, 0.5541, 0.5071, 0.5538, 0.4939, 0.5705, 0.4938, 0.4662, 0.5076, 0.4495, 0.5069, 0.4497, 0.4945, 0.4664, 0.4944, 0.5898, 0.5051, 0.5709, 0.5063, 0.5705, 0.4938, 0.5894, 0.4939, 0.4815, 0.508, 0.4662, 0.5076, 0.4664, 0.4944, 0.4816, 0.4944, 0.6124, 0.503, 0.5898, 0.5051, 0.5894, 0.4939, 0.6119, 0.4936, 0.496, 0.5082, 0.4815, 0.508, 0.4816, 0.4944, 0.496, 0.4942, 0.6417, 0.4996, 0.6124, 0.503, 0.6119, 0.4936, 0.6414, 0.4933, 0.5102, 0.5081, 0.496, 0.5082, 0.496, 0.4942, 0.5101, 0.4941, 0.3785, 0.5013, 0.3332, 0.4947, 0.3788, 0.495, 0.6872, 0.4938, 0.6417, 0.4996, 0.6414, 0.4933, 0.5243, 0.508, 0.5102, 0.5081, 0.5101, 0.4941, 0.5241, 0.4941, 0.4816, 0.4944, 0.4664, 0.4944, 0.466, 0.4812, 0.4814, 0.4807, 0.6119, 0.4936, 0.5894, 0.4939, 0.5897, 0.4826, 0.6124, 0.4842, 0.496, 0.4942, 0.4816, 0.4944, 0.4814, 0.4807, 0.4959, 0.4803, 0.6414, 0.4933, 0.6119, 0.4936, 0.6124, 0.4842, 0.6418, 0.487, 0.5101, 0.4941, 0.496, 0.4942, 0.4959, 0.4803, 0.51, 0.4801, 0.3788, 0.495, 0.3332, 0.4947, 0.3785, 0.4888, 0.6872, 0.4938, 0.6414, 0.4933, 0.6418, 0.487, 0.5241, 0.4941, 0.5101, 0.4941, 0.51, 0.4801, 0.5241, 0.4801, 0.4082, 0.4949, 0.3788, 0.495, 0.3785, 0.4888, 0.4079, 0.4854, 0.5386, 0.494, 0.5241, 0.4941, 0.5241, 0.4801, 0.5387, 0.4804, 0.4309, 0.4947, 0.4082, 0.4949, 0.4079, 0.4854, 0.4304, 0.4835, 0.5538, 0.4939, 0.5386, 0.494, 0.5387, 0.4804, 0.554, 0.4807, 0.4497, 0.4945, 0.4309, 0.4947, 0.4304, 0.4835, 0.4493, 0.4821, 0.5705, 0.4938, 0.5538, 0.4939, 0.554, 0.4807, 0.5707, 0.4814, 0.4664, 0.4944, 0.4497, 0.4945, 0.4493, 0.4821, 0.466, 0.4812, 0.5894, 0.4939, 0.5705, 0.4938, 0.5707, 0.4814, 0.5897, 0.4826, 0.5387, 0.4804, 0.5241, 0.4801, 0.5243, 0.466, 0.5391, 0.4665, 0.4304, 0.4835, 0.4079, 0.4854, 0.4064, 0.476, 0.4292, 0.4722, 0.554, 0.4807, 0.5387, 0.4804, 0.5391, 0.4665, 0.5547, 0.4674, 0.4493, 0.4821, 0.4304, 0.4835, 0.4292, 0.4722, 0.4482, 0.4696, 0.5707, 0.4814, 0.554, 0.4807, 0.5547, 0.4674, 0.5717, 0.4689, 0.466, 0.4812, 0.4493, 0.4821, 0.4482, 0.4696, 0.4652, 0.4679, 0.5897, 0.4826, 0.5707, 0.4814, 0.5717, 0.4689, 0.5909, 0.4713, 0.4814, 0.4807, 0.466, 0.4812, 0.4652, 0.4679, 0.4808, 0.4669, 0.6124, 0.4842, 0.5897, 0.4826, 0.5909, 0.4713, 0.6137, 0.4748, 0.4959, 0.4803, 0.4814, 0.4807, 0.4808, 0.4669, 0.4955, 0.4662, 0.6418, 0.487, 0.6124, 0.4842, 0.6137, 0.4748, 0.643, 0.4808, 0.51, 0.4801, 0.4959, 0.4803, 0.4955, 0.4662, 0.5099, 0.4658, 0.3785, 0.4888, 0.3332, 0.4947, 0.3774, 0.4825, 0.6872, 0.4938, 0.6418, 0.487, 0.643, 0.4808, 0.5241, 0.4801, 0.51, 0.4801, 0.5099, 0.4658, 0.5243, 0.466, 0.4079, 0.4854, 0.3785, 0.4888, 0.3774, 0.4825, 0.4064, 0.476, 0.6137, 0.4748, 0.5909, 0.4713, 0.5929, 0.4598, 0.6159, 0.4653, 0.4955, 0.4662, 0.4808, 0.4669, 0.4798, 0.4527, 0.495, 0.4517, 0.643, 0.4808, 0.6137, 0.4748, 0.6159, 0.4653, 0.6449, 0.4747, 0.5099, 0.4658, 0.4955, 0.4662, 0.495, 0.4517, 0.5098, 0.4513, 0.3774, 0.4825, 0.3332, 0.4947, 0.3755, 0.4764, 0.6872, 0.4938, 0.643, 0.4808, 0.6449, 0.4747, 0.5243, 0.466, 0.5099, 0.4658, 0.5098, 0.4513, 0.5247, 0.4515, 0.4064, 0.476, 0.3774, 0.4825, 0.3755, 0.4764, 0.4042, 0.4666, 0.5391, 0.4665, 0.5243, 0.466, 0.5247, 0.4515, 0.5399, 0.4523, 0.4292, 0.4722, 0.4064, 0.476, 0.4042, 0.4666, 0.427, 0.4607, 0.5547, 0.4674, 0.5391, 0.4665, 0.5399, 0.4523, 0.556, 0.4538, 0.4482, 0.4696, 0.4292, 0.4722, 0.427, 0.4607, 0.4464, 0.4568, 0.5717, 0.4689, 0.5547, 0.4674, 0.556, 0.4538, 0.5734, 0.4561, 0.4652, 0.4679, 0.4482, 0.4696, 0.4464, 0.4568, 0.4638, 0.4543, 0.5909, 0.4713, 0.5717, 0.4689, 0.5734, 0.4561, 0.5929, 0.4598, 0.4808, 0.4669, 0.4652, 0.4679, 0.4638, 0.4543, 0.4798, 0.4527, 0.556, 0.4538, 0.5399, 0.4523, 0.5412, 0.4376, 0.5579, 0.4397, 0.4464, 0.4568, 0.427, 0.4607, 0.424, 0.4491, 0.4438, 0.4438, 0.5734, 0.4561, 0.556, 0.4538, 0.5579, 0.4397, 0.5759, 0.443, 0.4638, 0.4543, 0.4464, 0.4568, 0.4438, 0.4438, 0.4617, 0.4403, 0.5929, 0.4598, 0.5734, 0.4561, 0.5759, 0.443, 0.5958, 0.4482, 0.4798, 0.4527, 0.4638, 0.4543, 0.4617, 0.4403, 0.4783, 0.4381, 0.6159, 0.4653, 0.5929, 0.4598, 0.5958, 0.4482, 0.6191, 0.4558, 0.495, 0.4517, 0.4798, 0.4527, 0.4783, 0.4381, 0.4942, 0.4367, 0.6449, 0.4747, 0.6159, 0.4653, 0.6191, 0.4558, 0.6477, 0.4687, 0.5098, 0.4513, 0.495, 0.4517, 0.4942, 0.4367, 0.5097, 0.4361, 0.3755, 0.4764, 0.3332, 0.4947, 0.3729, 0.4704, 0.6872, 0.4938, 0.6449, 0.4747, 0.6477, 0.4687, 0.5247, 0.4515, 0.5098, 0.4513, 0.5097, 0.4361, 0.5253, 0.4365, 0.4042, 0.4666, 0.3755, 0.4764, 0.3729, 0.4704, 0.4011, 0.4572, 0.5399, 0.4523, 0.5247, 0.4515, 0.5253, 0.4365, 0.5412, 0.4376, 0.427, 0.4607, 0.4042, 0.4666, 0.4011, 0.4572, 0.424, 0.4491, 0.6477, 0.4687, 0.6191, 0.4558, 0.6234, 0.4463, 0.651, 0.4629, 0.5097, 0.4361, 0.4942, 0.4367, 0.4932, 0.4209, 0.5096, 0.4202, 0.3729, 0.4704, 0.3332, 0.4947, 0.3695, 0.4647, 0.6872, 0.4938, 0.6477, 0.4687, 0.651, 0.4629, 0.5253, 0.4365, 0.5097, 0.4361, 0.5096, 0.4202, 0.5261, 0.4207, 0.4011, 0.4572, 0.3729, 0.4704, 0.3695, 0.4647, 0.3967, 0.4478, 0.5412, 0.4376, 0.5253, 0.4365, 0.5261, 0.4207, 0.5429, 0.4222, 0.424, 0.4491, 0.4011, 0.4572, 0.3967, 0.4478, 0.4199, 0.4374, 0.5579, 0.4397, 0.5412, 0.4376, 0.5429, 0.4222, 0.5604, 0.425, 0.4438, 0.4438, 0.424, 0.4491, 0.4199, 0.4374, 0.4403, 0.4304, 0.5759, 0.443, 0.5579, 0.4397, 0.5604, 0.425, 0.5792, 0.4294, 0.4617, 0.4403, 0.4438, 0.4438, 0.4403, 0.4304, 0.459, 0.4257, 0.5958, 0.4482, 0.5759, 0.443, 0.5792, 0.4294, 0.5998, 0.4362, 0.4783, 0.4381, 0.4617, 0.4403, 0.459, 0.4257, 0.4764, 0.4227, 0.6191, 0.4558, 0.5958, 0.4482, 0.5998, 0.4362, 0.6234, 0.4463, 0.4942, 0.4367, 0.4783, 0.4381, 0.4764, 0.4227, 0.4932, 0.4209, 0.4403, 0.4304, 0.4199, 0.4374, 0.4146, 0.4253, 0.4357, 0.4163, 0.5792, 0.4294, 0.5604, 0.425, 0.5638, 0.4095, 0.5836, 0.4153, 0.459, 0.4257, 0.4403, 0.4304, 0.4357, 0.4163, 0.4554, 0.4103, 0.5998, 0.4362, 0.5792, 0.4294, 0.5836, 0.4153, 0.605, 0.424, 0.4764, 0.4227, 0.459, 0.4257, 0.4554, 0.4103, 0.4739, 0.4064, 0.6234, 0.4463, 0.5998, 0.4362, 0.605, 0.424, 0.6286, 0.4369, 0.4932, 0.4209, 0.4764, 0.4227, 0.4739, 0.4064, 0.4919, 0.4041, 0.651, 0.4629, 0.6234, 0.4463, 0.6286, 0.4369, 0.6555, 0.4575, 0.5096, 0.4202, 0.4932, 0.4209, 0.4919, 0.4041, 0.5095, 0.4032, 0.3695, 0.4647, 0.3332, 0.4947, 0.3652, 0.4592, 0.6872, 0.4938, 0.651, 0.4629, 0.6555, 0.4575, 0.5261, 0.4207, 0.5096, 0.4202, 0.5095, 0.4032, 0.5271, 0.4038, 0.3967, 0.4478, 0.3695, 0.4647, 0.3652, 0.4592, 0.3914, 0.4385, 0.5429, 0.4222, 0.5261, 0.4207, 0.5271, 0.4038, 0.5451, 0.4059, 0.4199, 0.4374, 0.3967, 0.4478, 0.3914, 0.4385, 0.4146, 0.4253, 0.5604, 0.425, 0.5429, 0.4222, 0.5451, 0.4059, 0.5638, 0.4095, 0.5095, 0.4032, 0.4919, 0.4041, 0.4901, 0.3859, 0.5093, 0.3848, 0.3652, 0.4592, 0.3332, 0.4947, 0.36, 0.4541, 0.6872, 0.4938, 0.6555, 0.4575, 0.6606, 0.4524, 0.5271, 0.4038, 0.5095, 0.4032, 0.5093, 0.3848, 0.5286, 0.3856, 0.3914, 0.4385, 0.3652, 0.4592, 0.36, 0.4541, 0.3847, 0.4292, 0.5451, 0.4059, 0.5271, 0.4038, 0.5286, 0.3856, 0.5481, 0.3883, 0.4146, 0.4253, 0.3914, 0.4385, 0.3847, 0.4292, 0.4079, 0.4129, 0.5638, 0.4095, 0.5451, 0.4059, 0.5481, 0.3883, 0.5682, 0.393, 0.4357, 0.4163, 0.4146, 0.4253, 0.4079, 0.4129, 0.4299, 0.4016, 0.5836, 0.4153, 0.5638, 0.4095, 0.5682, 0.393, 0.5893, 0.4004, 0.4554, 0.4103, 0.4357, 0.4163, 0.4299, 0.4016, 0.4507, 0.394, 0.605, 0.424, 0.5836, 0.4153, 0.5893, 0.4004, 0.6116, 0.4115, 0.4739, 0.4064, 0.4554, 0.4103, 0.4507, 0.394, 0.4707, 0.3889, 0.6286, 0.4369, 0.605, 0.424, 0.6116, 0.4115, 0.6354, 0.4276, 0.4919, 0.4041, 0.4739, 0.4064, 0.4707, 0.3889, 0.4901, 0.3859, 0.6555, 0.4575, 0.6286, 0.4369, 0.6354, 0.4276, 0.6606, 0.4524, 0.5893, 0.4004, 0.5682, 0.393, 0.5739, 0.3752, 0.5965, 0.3847, 0.4507, 0.394, 0.4299, 0.4016, 0.4225, 0.3862, 0.4448, 0.3764, 0.6116, 0.4115, 0.5893, 0.4004, 0.5965, 0.3847, 0.6198, 0.3986, 0.4707, 0.3889, 0.4507, 0.394, 0.4448, 0.3764, 0.4665, 0.3699, 0.6354, 0.4276, 0.6116, 0.4115, 0.6198, 0.3986, 0.6436, 0.4185, 0.4901, 0.3859, 0.4707, 0.3889, 0.4665, 0.3699, 0.4879, 0.366, 0.6606, 0.4524, 0.6354, 0.4276, 0.6436, 0.4185, 0.6668, 0.4479, 0.5093, 0.3848, 0.4901, 0.3859, 0.4879, 0.366, 0.5092, 0.3646, 0.36, 0.4541, 0.3332, 0.4947, 0.3539, 0.4496, 0.6872, 0.4938, 0.6606, 0.4524, 0.6668, 0.4479, 0.5286, 0.3856, 0.5093, 0.3848, 0.5092, 0.3646, 0.5304, 0.3657, 0.3847, 0.4292, 0.36, 0.4541, 0.3539, 0.4496, 0.3764, 0.4203, 0.5481, 0.3883, 0.5286, 0.3856, 0.5304, 0.3657, 0.552, 0.3691, 0.4079, 0.4129, 0.3847, 0.4292, 0.3764, 0.4203, 0.3996, 0.4003, 0.5682, 0.393, 0.5481, 0.3883, 0.552, 0.3691, 0.5739, 0.3752, 0.4299, 0.4016, 0.4079, 0.4129, 0.3996, 0.4003, 0.4225, 0.3862, 0.3539, 0.4496, 0.3332, 0.4947, 0.3469, 0.4459, 0.6872, 0.4938, 0.6668, 0.4479, 0.6739, 0.4441, 0.5304, 0.3657, 0.5092, 0.3646, 0.5089, 0.342, 0.5329, 0.3434, 0.3764, 0.4203, 0.3539, 0.4496, 0.3469, 0.4459, 0.3664, 0.4118, 0.552, 0.3691, 0.5304, 0.3657, 0.5329, 0.3434, 0.557, 0.3479, 0.3996, 0.4003, 0.3764, 0.4203, 0.3664, 0.4118, 0.3894, 0.3874, 0.5739, 0.3752, 0.552, 0.3691, 0.557, 0.3479, 0.5812, 0.3559, 0.4225, 0.3862, 0.3996, 0.4003, 0.3894, 0.3874, 0.4131, 0.3697, 0.5965, 0.3847, 0.5739, 0.3752, 0.5812, 0.3559, 0.6057, 0.368, 0.4448, 0.3764, 0.4225, 0.3862, 0.4131, 0.3697, 0.4371, 0.3572, 0.6198, 0.3986, 0.5965, 0.3847, 0.6057, 0.368, 0.63, 0.3855, 0.4665, 0.3699, 0.4448, 0.3764, 0.4371, 0.3572, 0.4611, 0.3489, 0.6436, 0.4185, 0.6198, 0.3986, 0.63, 0.3855, 0.6535, 0.4098, 0.4879, 0.366, 0.4665, 0.3699, 0.4611, 0.3489, 0.485, 0.3439, 0.6668, 0.4479, 0.6436, 0.4185, 0.6535, 0.4098, 0.6739, 0.4441, 0.5092, 0.3646, 0.4879, 0.366, 0.485, 0.3439, 0.5089, 0.342, 0.4371, 0.3572, 0.4131, 0.3697, 0.4011, 0.3522, 0.4273, 0.3362, 0.63, 0.3855, 0.6057, 0.368, 0.6174, 0.3501, 0.6427, 0.372, 0.4611, 0.3489, 0.4371, 0.3572, 0.4273, 0.3362, 0.4541, 0.3253, 0.6535, 0.4098, 0.63, 0.3855, 0.6427, 0.372, 0.6654, 0.4018, 0.485, 0.3439, 0.4611, 0.3489, 0.4541, 0.3253, 0.4813, 0.3187, 0.6739, 0.4441, 0.6535, 0.4098, 0.6654, 0.4018, 0.682, 0.4413, 0.5089, 0.342, 0.485, 0.3439, 0.4813, 0.3187, 0.5087, 0.3163, 0.3469, 0.4459, 0.3332, 0.4947, 0.339, 0.443, 0.6872, 0.4938, 0.6739, 0.4441, 0.682, 0.4413, 0.5329, 0.3434, 0.5089, 0.342, 0.5087, 0.3163, 0.5361, 0.3182, 0.3664, 0.4118, 0.3469, 0.4459, 0.339, 0.443, 0.3544, 0.4039, 0.557, 0.3479, 0.5329, 0.3434, 0.5361, 0.3182, 0.5635, 0.3241, 0.3894, 0.3874, 0.3664, 0.4118, 0.3544, 0.4039, 0.3767, 0.3744, 0.5812, 0.3559, 0.557, 0.3479, 0.5635, 0.3241, 0.5907, 0.3345, 0.4131, 0.3697, 0.3894, 0.3874, 0.3767, 0.3744, 0.4011, 0.3522, 0.6057, 0.368, 0.5812, 0.3559, 0.5907, 0.3345, 0.6174, 0.3501, 0.5361, 0.3182, 0.5087, 0.3163, 0.5083, 0.2866, 0.5404, 0.289, 0.3544, 0.4039, 0.339, 0.443, 0.3301, 0.4414, 0.3409, 0.3972, 0.5635, 0.3241, 0.5361, 0.3182, 0.5404, 0.289, 0.5723, 0.2968, 0.3767, 0.3744, 0.3544, 0.4039, 0.3409, 0.3972, 0.3606, 0.3613, 0.5907, 0.3345, 0.5635, 0.3241, 0.5723, 0.2968, 0.6029, 0.3108, 0.4011, 0.3522, 0.3767, 0.3744, 0.3606, 0.3613, 0.3857, 0.3333, 0.6174, 0.3501, 0.5907, 0.3345, 0.6029, 0.3108, 0.6324, 0.3309, 0.4273, 0.3362, 0.4011, 0.3522, 0.3857, 0.3333, 0.4147, 0.3129, 0.6427, 0.372, 0.6174, 0.3501, 0.6324, 0.3309, 0.6585, 0.3586, 0.4541, 0.3253, 0.4273, 0.3362, 0.4147, 0.3129, 0.4448, 0.2983, 0.6654, 0.4018, 0.6427, 0.372, 0.6585, 0.3586, 0.6794, 0.3947, 0.4813, 0.3187, 0.4541, 0.3253, 0.4448, 0.2983, 0.4763, 0.2897, 0.682, 0.4413, 0.6654, 0.4018, 0.6794, 0.3947, 0.691, 0.4396, 0.5087, 0.3163, 0.4813, 0.3187, 0.4763, 0.2897, 0.5083, 0.2866, 0.339, 0.443, 0.3332, 0.4947, 0.3301, 0.4414, 0.6872, 0.4938, 0.682, 0.4413, 0.691, 0.4396, 0.6585, 0.3586, 0.6324, 0.3309, 0.652, 0.3101, 0.6781, 0.3455, 0.4448, 0.2983, 0.4147, 0.3129, 0.398, 0.2868, 0.4327, 0.2674, 0.6794, 0.3947, 0.6585, 0.3586, 0.6781, 0.3455, 0.6964, 0.389, 0.4763, 0.2897, 0.4448, 0.2983, 0.4327, 0.2674, 0.4697, 0.2555, 0.691, 0.4396, 0.6794, 0.3947, 0.6964, 0.389, 0.7006, 0.4393, 0.5083, 0.2866, 0.4763, 0.2897, 0.4697, 0.2555, 0.5079, 0.2519, 0.3301, 0.4414, 0.3332, 0.4947, 0.3205, 0.4411, 0.6872, 0.4938, 0.691, 0.4396, 0.7006, 0.4393, 0.5404, 0.289, 0.5083, 0.2866, 0.5079, 0.2519, 0.546, 0.2549, 0.3409, 0.3972, 0.3301, 0.4414, 0.3205, 0.4411, 0.3242, 0.3919, 0.5723, 0.2968, 0.5404, 0.289, 0.546, 0.2549, 0.5836, 0.2655, 0.3606, 0.3613, 0.3409, 0.3972, 0.3242, 0.3919, 0.3409, 0.3488, 0.6029, 0.3108, 0.5723, 0.2968, 0.5836, 0.2655, 0.6193, 0.2838, 0.3857, 0.3333, 0.3606, 0.3613, 0.3409, 0.3488, 0.3661, 0.3133, 0.6324, 0.3309, 0.6029, 0.3108, 0.6193, 0.2838, 0.652, 0.3101, 0.4147, 0.3129, 0.3857, 0.3333, 0.3661, 0.3133, 0.398, 0.2868])
me_sphere.materials.append(mat_material_001)
me_sphere.update()

# ---- objects
ob_light = bpy.data.objects.new('Light', light_light)
ob_camera = bpy.data.objects.new('Camera', cam_camera)
ob_sphere = bpy.data.objects.new('Sphere', me_sphere)

# ---- transforms, parenting, visibility, modifiers, constraints
ob_light.location = (4.076, 1.005, 5.904)
ob_light.rotation_euler = (0.6503, 0.05522, 1.866)
ob_light.lock_rotations_4d = False
ob_light.empty_display_type = 'ARROWS'
ob_light.color = (0.0, 0.0, 0.0, 0.0)
ob_light.lineart.crease_threshold = 0.0
ob_camera.location = (7.359, -6.926, 4.958)
ob_camera.rotation_euler = (1.109, 0.0, 0.8149)
ob_camera.lock_rotations_4d = False
ob_camera.empty_display_type = 'ARROWS'
ob_camera.color = (0.0, 0.0, 0.0, 0.0)
ob_camera.display_type = 'WIRE'
ob_camera.lineart.crease_threshold = 0.0
ob_sphere.location = (0.0, 0.0, 0.0)

# ---- collection membership
col_collection.objects.link(ob_light)
col_collection.objects.link(ob_camera)
col_collection.objects.link(ob_sphere)

# ---- scene / render settings (as saved in the file)
scene.camera = ob_camera
scene.frame_start = 1; scene.frame_end = 250; scene.frame_set(1)
scene.render.engine = 'BLENDER_EEVEE_NEXT'
bpy.context.view_layer.update()
